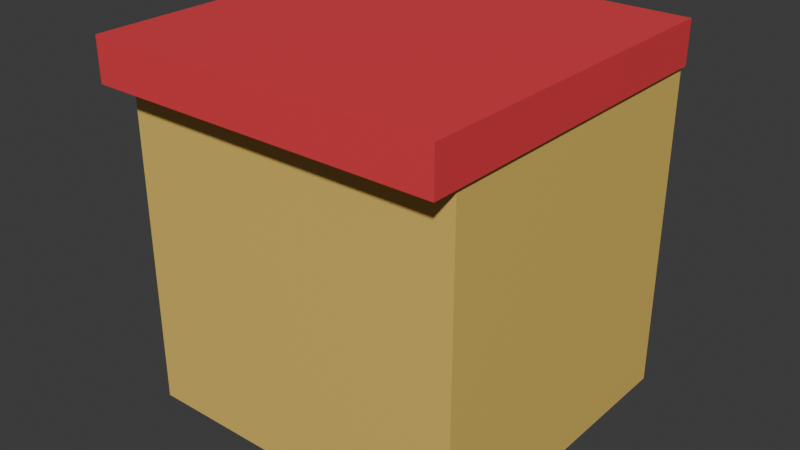 # Source: Countertop.blend  (saved by Blender 4.4.32; exported with 4.5.12 LTS)
import bpy
from mathutils import Matrix  # noqa: F401  (used for matrix-valued properties, if any)

bpy.ops.wm.read_factory_settings(use_empty=True)
scene = bpy.context.scene
scene.name = 'Scene'

# ---- collections
col_collection = bpy.data.collections.new('Collection'); scene.collection.children.link(col_collection)

# ---- materials (node trees are filled in below, after node groups)
mat_material_001 = bpy.data.materials.new('Material.001')
mat_material_002 = bpy.data.materials.new('Material.002')

# ---- material node trees
mat_material_001.use_nodes = True; mat_material_001.node_tree.nodes.clear()
_N = mat_material_001.node_tree.nodes; _L = mat_material_001.node_tree.links
n0 = _N.new('ShaderNodeBsdfPrincipled'); n0.name = 'Principled BSDF'; n0.location = (10, 300)
n0.inputs[0].default_value = (0.8004, 0.5558, 0.1296, 1.0)
n1 = _N.new('ShaderNodeOutputMaterial'); n1.name = 'Material Output'; n1.location = (300, 300)
_L.new(n0.outputs[0], n1.inputs[0])
n1.is_active_output = True
mat_material_002.use_nodes = True; mat_material_002.node_tree.nodes.clear()
_N = mat_material_002.node_tree.nodes; _L = mat_material_002.node_tree.links
n0 = _N.new('ShaderNodeBsdfPrincipled'); n0.name = 'Principled BSDF'; n0.location = (10, 300)
n0.inputs[0].default_value = (0.8002, 0.05149, 0.06575, 1.0)
n1 = _N.new('ShaderNodeOutputMaterial'); n1.name = 'Material Output'; n1.location = (300, 300)
_L.new(n0.outputs[0], n1.inputs[0])
n1.is_active_output = True

# ---- world
world_world = bpy.data.worlds.new('World'); scene.world = world_world
world_world.use_nodes = True; world_world.node_tree.nodes.clear()
_N = world_world.node_tree.nodes; _L = world_world.node_tree.links
n0 = _N.new('ShaderNodeOutputWorld'); n0.name = 'World Output'; n0.location = (300, 300)
n1 = _N.new('ShaderNodeBackground'); n1.name = 'Background'; n1.location = (10, 300)
n1.inputs[0].default_value = (0.05088, 0.05088, 0.05088, 1.0)
_L.new(n1.outputs[0], n0.inputs[0])
n0.is_active_output = True
world_world.color = (0.05088, 0.05088, 0.05088)
world_world.sun_shadow_jitter_overblur = 0.0

# ---- meshes
me_cube_001 = bpy.data.meshes.new('Cube.001')
me_cube_001.from_pydata([(-1.0, -0.8333, -1.0), (-1.0, -0.8333, 0.869), (-1.0, 1.0, -1.0), (-1.0, 1.0, 0.869), (1.0, -0.8333, -1.0), (1.0, -0.8333, 0.869), (1.0, 1.0, -1.0), (1.0, 1.0, 0.869)], [], [(0, 1, 3, 2), (2, 3, 7, 6), (6, 7, 5, 4), (4, 5, 1, 0), (2, 6, 4, 0)])
_uv = me_cube_001.uv_layers.new(name='UVMap')
_uv.uv.foreach_set('vector', [0.375, 0.0, 0.625, 0.0, 0.625, 0.25, 0.375, 0.25, 0.375, 0.25, 0.625, 0.25, 0.625, 0.5, 0.375, 0.5, 0.375, 0.5, 0.625, 0.5, 0.625, 0.75, 0.375, 0.75, 0.375, 0.75, 0.625, 0.75, 0.625, 1.0, 0.375, 1.0, 0.125, 0.5, 0.375, 0.5, 0.375, 0.75, 0.125, 0.75])
me_cube_001.materials.append(mat_material_001)
me_cube_001.update()
me_cube_002 = bpy.data.meshes.new('Cube.002')
me_cube_002.from_pydata([(-1.0, -0.8333, 0.869), (-1.0, 1.0, 0.869), (1.0, -0.8333, 0.869), (1.0, 1.0, 0.869), (-1.0, -1.0, 1.112), (-1.0, 1.0, 1.112), (1.0, 1.0, 1.112), (1.0, -1.0, 1.112), (1.0, -1.002, 0.869), (-1.0, -1.002, 0.869), (1.0, -1.002, 1.112), (-1.0, -1.002, 1.112), (-1.023, -0.8333, 0.869), (-1.023, 1.0, 0.869), (1.023, 1.0, 0.869), (1.023, -0.8333, 0.869), (-1.023, -1.0, 1.112), (-1.023, 1.0, 1.112), (1.023, 1.0, 1.112), (1.023, -1.0, 1.112), (1.023, -1.002, 1.112), (1.023, -1.002, 0.869), (-1.023, -1.002, 0.869), (-1.023, -1.002, 1.112)], [], [(3, 1, 5, 6), (7, 10, 20, 19), (10, 8, 21, 20), (6, 7, 19, 18), (9, 8, 10, 11), (0, 2, 8, 9), (11, 4, 16, 23), (4, 11, 10, 7, 6, 5), (15, 14, 18, 19), (13, 12, 16, 17), (16, 12, 22, 23), (15, 19, 20, 21), (2, 3, 14, 15), (5, 1, 13, 17), (9, 11, 23, 22), (4, 5, 17, 16), (1, 0, 12, 13), (8, 2, 15, 21), (3, 6, 18, 14), (0, 9, 22, 12)])
_uv = me_cube_002.uv_layers.new(name='UVMap')
_uv.uv.foreach_set('vector', [0.625, 0.5, 0.625, 0.25, 0.625, 0.25, 0.625, 0.5, 0.625, 0.75, 0.625, 0.75, 0.625, 0.75, 0.625, 0.75, 0.625, 0.75, 0.625, 0.75, 0.625, 0.75, 0.625, 0.75, 0.625, 0.5, 0.625, 0.75, 0.625, 0.75, 0.625, 0.5, 0.625, 1.0, 0.625, 0.75, 0.625, 0.75, 0.625, 1.0, 0.625, 1.0, 0.625, 0.75, 0.625, 0.75, 0.625, 1.0, 0.875, 0.75, 0.875, 0.75, 0.875, 0.75, 0.875, 0.75, 0.875, 0.75, 0.875, 0.75, 0.625, 0.75, 0.625, 0.75, 0.625, 0.5, 0.875, 0.5, 0.625, 0.75, 0.625, 0.5, 0.625, 0.5, 0.625, 0.75, 0.625, 0.25, 0.625, 0.0, 0.625, 0.0, 0.625, 0.25, 0.625, 0.0, 0.625, 0.0, 0.625, 0.0, 0.625, 0.0, 0.625, 0.75, 0.625, 0.75, 0.625, 0.75, 0.625, 0.75, 0.625, 0.75, 0.625, 0.5, 0.625, 0.5, 0.625, 0.75, 0.625, 0.25, 0.625, 0.25, 0.625, 0.25, 0.625, 0.25, 0.625, 1.0, 0.625, 1.0, 0.625, 1.0, 0.625, 1.0, 0.875, 0.75, 0.875, 0.5, 0.875, 0.5, 0.875, 0.75, 0.625, 0.25, 0.625, 0.0, 0.625, 0.0, 0.625, 0.25, 0.625, 0.75, 0.625, 0.75, 0.625, 0.75, 0.625, 0.75, 0.625, 0.5, 0.625, 0.5, 0.625, 0.5, 0.625, 0.5, 0.625, 1.0, 0.625, 1.0, 0.625, 1.0, 0.625, 1.0])
me_cube_002.materials.append(mat_material_002)
me_cube_002.update()

# ---- objects
ob_cube = bpy.data.objects.new('Cube', me_cube_001)
ob_cube_001 = bpy.data.objects.new('Cube.001', me_cube_002)

# ---- transforms, parenting, visibility, modifiers, constraints
ob_cube.location = (0.0, 0.0, 0.0)
ob_cube.scale = (0.9751, 1.0, 1.0)
ob_cube_001.location = (0.0, 0.0, 0.0)
ob_cube_001.scale = (0.9751, 1.0, 1.0)

# ---- collection membership
col_collection.objects.link(ob_cube)
col_collection.objects.link(ob_cube_001)

# ---- scene / render settings (as saved in the file)
scene.frame_start = 1; scene.frame_end = 250; scene.frame_set(1)
scene.render.engine = 'BLENDER_EEVEE_NEXT'
bpy.context.view_layer.update()

# ---- added for rendering (the .blend has no active camera and no usable light): camera, sun
cam_auto = bpy.data.cameras.new('AutoCamera')
cam_auto.lens = 50.0
cam_auto.sensor_width = 36.0
cam_auto.clip_end = 1000.0
ob_auto_camera = bpy.data.objects.new('AutoCamera', cam_auto)
scene.collection.objects.link(ob_auto_camera)
ob_auto_camera.location = (3.2638, -3.91753, 2.66688)
ob_auto_camera.rotation_euler = (1.09748, -7.21219e-08, 0.694738)
scene.camera = ob_auto_camera
light_auto_sun = bpy.data.lights.new('AutoSun', 'SUN')
light_auto_sun.energy = 3.0
light_auto_sun.angle = 0.0523599
ob_auto_sun = bpy.data.objects.new('AutoSun', light_auto_sun)
scene.collection.objects.link(ob_auto_sun)
ob_auto_sun.rotation_euler = (0.872665, 0.174533, 0.523599)
bpy.context.view_layer.update()
